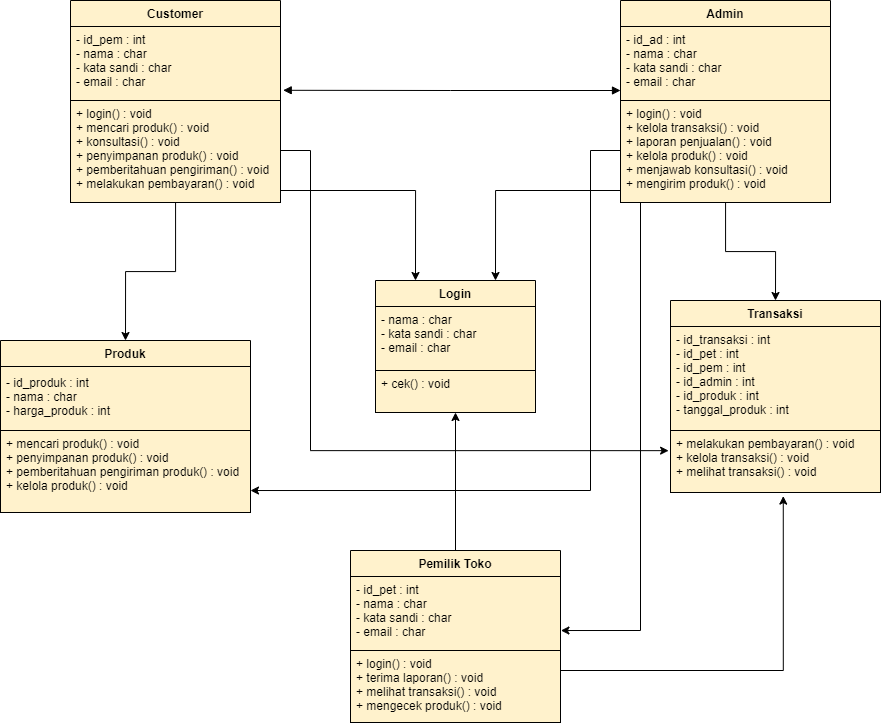

The diagram above was exported from draw.io. Its source (the exported page's mxGraphModel, read from the mxfile embedded in the PNG):
<mxGraphModel dx="1400" dy="828" grid="1" gridSize="10" guides="1" tooltips="1" connect="1" arrows="1" fold="1" page="1" pageScale="1" pageWidth="1700" pageHeight="1100" math="0" shadow="0">
  <root>
    <mxCell id="WIyWlLk6GJQsqaUBKTNV-0" />
    <mxCell id="WIyWlLk6GJQsqaUBKTNV-1" parent="WIyWlLk6GJQsqaUBKTNV-0" />
    <mxCell id="nsFzmThkdWnHu1FVcJ7a-4" value="Login" style="swimlane;fontStyle=1;align=center;verticalAlign=top;childLayout=stackLayout;horizontal=1;startSize=26;horizontalStack=0;resizeParent=1;resizeParentMax=0;resizeLast=0;collapsible=1;marginBottom=0;fillColor=#fff2cc;strokeColor=#000000;" vertex="1" parent="WIyWlLk6GJQsqaUBKTNV-1">
      <mxGeometry x="785" y="430" width="160" height="132" as="geometry" />
    </mxCell>
    <mxCell id="nsFzmThkdWnHu1FVcJ7a-5" value="- nama : char&#10;- kata sandi : char&#10;- email : char" style="text;strokeColor=#000000;fillColor=#fff2cc;align=left;verticalAlign=top;spacingLeft=4;spacingRight=4;overflow=hidden;rotatable=0;points=[[0,0.5],[1,0.5]];portConstraint=eastwest;" vertex="1" parent="nsFzmThkdWnHu1FVcJ7a-4">
      <mxGeometry y="26" width="160" height="64" as="geometry" />
    </mxCell>
    <mxCell id="nsFzmThkdWnHu1FVcJ7a-6" value="" style="line;strokeWidth=1;fillColor=none;align=left;verticalAlign=middle;spacingTop=-1;spacingLeft=3;spacingRight=3;rotatable=0;labelPosition=right;points=[];portConstraint=eastwest;strokeColor=inherit;" vertex="1" parent="nsFzmThkdWnHu1FVcJ7a-4">
      <mxGeometry y="90" width="160" as="geometry" />
    </mxCell>
    <mxCell id="nsFzmThkdWnHu1FVcJ7a-7" value="+ cek() : void" style="text;strokeColor=#000000;fillColor=#fff2cc;align=left;verticalAlign=top;spacingLeft=4;spacingRight=4;overflow=hidden;rotatable=0;points=[[0,0.5],[1,0.5]];portConstraint=eastwest;" vertex="1" parent="nsFzmThkdWnHu1FVcJ7a-4">
      <mxGeometry y="90" width="160" height="42" as="geometry" />
    </mxCell>
    <mxCell id="nsFzmThkdWnHu1FVcJ7a-12" value="Produk" style="swimlane;fontStyle=1;align=center;verticalAlign=top;childLayout=stackLayout;horizontal=1;startSize=26;horizontalStack=0;resizeParent=1;resizeParentMax=0;resizeLast=0;collapsible=1;marginBottom=0;fillColor=#fff2cc;strokeColor=#000000;" vertex="1" parent="WIyWlLk6GJQsqaUBKTNV-1">
      <mxGeometry x="410" y="490" width="250" height="172" as="geometry" />
    </mxCell>
    <mxCell id="nsFzmThkdWnHu1FVcJ7a-13" value="- id_produk : int&#10;- nama : char&#10;- harga_produk : int" style="text;strokeColor=#000000;fillColor=#fff2cc;align=left;verticalAlign=top;spacingLeft=4;spacingRight=4;overflow=hidden;rotatable=0;points=[[0,0.5],[1,0.5]];portConstraint=eastwest;spacingBottom=0;spacingTop=3;" vertex="1" parent="nsFzmThkdWnHu1FVcJ7a-12">
      <mxGeometry y="26" width="250" height="64" as="geometry" />
    </mxCell>
    <mxCell id="nsFzmThkdWnHu1FVcJ7a-14" value="" style="line;strokeWidth=1;fillColor=none;align=left;verticalAlign=middle;spacingTop=-1;spacingLeft=3;spacingRight=3;rotatable=0;labelPosition=right;points=[];portConstraint=eastwest;strokeColor=inherit;" vertex="1" parent="nsFzmThkdWnHu1FVcJ7a-12">
      <mxGeometry y="90" width="250" as="geometry" />
    </mxCell>
    <mxCell id="nsFzmThkdWnHu1FVcJ7a-15" value="+ mencari produk() : void&#10;+ penyimpanan produk() : void&#10;+ pemberitahuan pengiriman produk() : void&#10;+ kelola produk() : void" style="text;strokeColor=#000000;fillColor=#fff2cc;align=left;verticalAlign=top;spacingLeft=4;spacingRight=4;overflow=hidden;rotatable=0;points=[[0,0.5],[1,0.5]];portConstraint=eastwest;" vertex="1" parent="nsFzmThkdWnHu1FVcJ7a-12">
      <mxGeometry y="90" width="250" height="82" as="geometry" />
    </mxCell>
    <mxCell id="nsFzmThkdWnHu1FVcJ7a-20" value="Transaksi" style="swimlane;fontStyle=1;align=center;verticalAlign=top;childLayout=stackLayout;horizontal=1;startSize=26;horizontalStack=0;resizeParent=1;resizeParentMax=0;resizeLast=0;collapsible=1;marginBottom=0;fillColor=#fff2cc;strokeColor=#000000;" vertex="1" parent="WIyWlLk6GJQsqaUBKTNV-1">
      <mxGeometry x="1080" y="450" width="210" height="192" as="geometry" />
    </mxCell>
    <mxCell id="nsFzmThkdWnHu1FVcJ7a-21" value="- id_transaksi : int&#10;- id_pet : int&#10;- id_pem : int&#10;- id_admin : int&#10;- id_produk : int&#10;- tanggal_produk : int&#10;" style="text;strokeColor=#000000;fillColor=#fff2cc;align=left;verticalAlign=top;spacingLeft=4;spacingRight=4;overflow=hidden;rotatable=0;points=[[0,0.5],[1,0.5]];portConstraint=eastwest;" vertex="1" parent="nsFzmThkdWnHu1FVcJ7a-20">
      <mxGeometry y="26" width="210" height="104" as="geometry" />
    </mxCell>
    <mxCell id="nsFzmThkdWnHu1FVcJ7a-22" value="" style="line;strokeWidth=1;fillColor=none;align=left;verticalAlign=middle;spacingTop=-1;spacingLeft=3;spacingRight=3;rotatable=0;labelPosition=right;points=[];portConstraint=eastwest;strokeColor=inherit;" vertex="1" parent="nsFzmThkdWnHu1FVcJ7a-20">
      <mxGeometry y="130" width="210" as="geometry" />
    </mxCell>
    <mxCell id="nsFzmThkdWnHu1FVcJ7a-23" value="+ melakukan pembayaran() : void&#10;+ kelola transaksi() : void&#10;+ melihat transaksi() : void" style="text;strokeColor=#000000;fillColor=#fff2cc;align=left;verticalAlign=top;spacingLeft=4;spacingRight=4;overflow=hidden;rotatable=0;points=[[0,0.5],[1,0.5]];portConstraint=eastwest;" vertex="1" parent="nsFzmThkdWnHu1FVcJ7a-20">
      <mxGeometry y="130" width="210" height="62" as="geometry" />
    </mxCell>
    <mxCell id="nsFzmThkdWnHu1FVcJ7a-33" style="edgeStyle=orthogonalEdgeStyle;rounded=0;orthogonalLoop=1;jettySize=auto;html=1;entryX=0.537;entryY=1.058;entryDx=0;entryDy=0;entryPerimeter=0;" edge="1" parent="WIyWlLk6GJQsqaUBKTNV-1" source="nsFzmThkdWnHu1FVcJ7a-24" target="nsFzmThkdWnHu1FVcJ7a-23">
      <mxGeometry relative="1" as="geometry">
        <Array as="points">
          <mxPoint x="1193" y="820" />
        </Array>
      </mxGeometry>
    </mxCell>
    <mxCell id="nsFzmThkdWnHu1FVcJ7a-39" style="edgeStyle=orthogonalEdgeStyle;rounded=0;orthogonalLoop=1;jettySize=auto;html=1;entryX=0.5;entryY=1;entryDx=0;entryDy=0;entryPerimeter=0;" edge="1" parent="WIyWlLk6GJQsqaUBKTNV-1" source="nsFzmThkdWnHu1FVcJ7a-24" target="nsFzmThkdWnHu1FVcJ7a-7">
      <mxGeometry relative="1" as="geometry" />
    </mxCell>
    <mxCell id="nsFzmThkdWnHu1FVcJ7a-24" value="Pemilik Toko" style="swimlane;fontStyle=1;align=center;verticalAlign=top;childLayout=stackLayout;horizontal=1;startSize=26;horizontalStack=0;resizeParent=1;resizeParentMax=0;resizeLast=0;collapsible=1;marginBottom=0;fillColor=#fff2cc;strokeColor=#000000;" vertex="1" parent="WIyWlLk6GJQsqaUBKTNV-1">
      <mxGeometry x="760" y="700" width="210" height="172" as="geometry" />
    </mxCell>
    <mxCell id="nsFzmThkdWnHu1FVcJ7a-25" value="- id_pet : int&#10;- nama : char&#10;- kata sandi : char&#10;- email : char" style="text;strokeColor=#000000;fillColor=#fff2cc;align=left;verticalAlign=top;spacingLeft=4;spacingRight=4;overflow=hidden;rotatable=0;points=[[0,0.5],[1,0.5]];portConstraint=eastwest;" vertex="1" parent="nsFzmThkdWnHu1FVcJ7a-24">
      <mxGeometry y="26" width="210" height="74" as="geometry" />
    </mxCell>
    <mxCell id="nsFzmThkdWnHu1FVcJ7a-26" value="" style="line;strokeWidth=1;fillColor=none;align=left;verticalAlign=middle;spacingTop=-1;spacingLeft=3;spacingRight=3;rotatable=0;labelPosition=right;points=[];portConstraint=eastwest;strokeColor=inherit;" vertex="1" parent="nsFzmThkdWnHu1FVcJ7a-24">
      <mxGeometry y="100" width="210" as="geometry" />
    </mxCell>
    <mxCell id="nsFzmThkdWnHu1FVcJ7a-27" value="+ login() : void&#10;+ terima laporan() : void&#10;+ melihat transaksi() : void&#10;+ mengecek produk() : void&#10;" style="text;strokeColor=#000000;fillColor=#fff2cc;align=left;verticalAlign=top;spacingLeft=4;spacingRight=4;overflow=hidden;rotatable=0;points=[[0,0.5],[1,0.5]];portConstraint=eastwest;" vertex="1" parent="nsFzmThkdWnHu1FVcJ7a-24">
      <mxGeometry y="100" width="210" height="72" as="geometry" />
    </mxCell>
    <mxCell id="nsFzmThkdWnHu1FVcJ7a-32" style="edgeStyle=orthogonalEdgeStyle;rounded=0;orthogonalLoop=1;jettySize=auto;html=1;entryX=0.5;entryY=0;entryDx=0;entryDy=0;" edge="1" parent="WIyWlLk6GJQsqaUBKTNV-1" source="nsFzmThkdWnHu1FVcJ7a-0" target="nsFzmThkdWnHu1FVcJ7a-12">
      <mxGeometry relative="1" as="geometry" />
    </mxCell>
    <mxCell id="nsFzmThkdWnHu1FVcJ7a-41" style="edgeStyle=orthogonalEdgeStyle;rounded=0;orthogonalLoop=1;jettySize=auto;html=1;entryX=0.25;entryY=0;entryDx=0;entryDy=0;" edge="1" parent="WIyWlLk6GJQsqaUBKTNV-1" source="nsFzmThkdWnHu1FVcJ7a-0" target="nsFzmThkdWnHu1FVcJ7a-4">
      <mxGeometry relative="1" as="geometry">
        <Array as="points">
          <mxPoint x="825" y="340" />
        </Array>
      </mxGeometry>
    </mxCell>
    <mxCell id="nsFzmThkdWnHu1FVcJ7a-43" style="edgeStyle=orthogonalEdgeStyle;rounded=0;orthogonalLoop=1;jettySize=auto;html=1;entryX=-0.009;entryY=0.325;entryDx=0;entryDy=0;entryPerimeter=0;" edge="1" parent="WIyWlLk6GJQsqaUBKTNV-1" source="nsFzmThkdWnHu1FVcJ7a-0" target="nsFzmThkdWnHu1FVcJ7a-23">
      <mxGeometry relative="1" as="geometry">
        <Array as="points">
          <mxPoint x="720" y="300" />
          <mxPoint x="720" y="600" />
        </Array>
      </mxGeometry>
    </mxCell>
    <mxCell id="nsFzmThkdWnHu1FVcJ7a-0" value="Customer" style="swimlane;fontStyle=1;align=center;verticalAlign=top;childLayout=stackLayout;horizontal=1;startSize=26;horizontalStack=0;resizeParent=1;resizeParentMax=0;resizeLast=0;collapsible=1;marginBottom=0;fillColor=#fff2cc;strokeColor=#000000;" vertex="1" parent="WIyWlLk6GJQsqaUBKTNV-1">
      <mxGeometry x="480" y="150" width="210" height="202" as="geometry" />
    </mxCell>
    <mxCell id="nsFzmThkdWnHu1FVcJ7a-1" value="- id_pem : int&#10;- nama : char&#10;- kata sandi : char&#10;- email : char" style="text;strokeColor=#000000;fillColor=#fff2cc;align=left;verticalAlign=top;spacingLeft=4;spacingRight=4;overflow=hidden;rotatable=0;points=[[0,0.5],[1,0.5]];portConstraint=eastwest;" vertex="1" parent="nsFzmThkdWnHu1FVcJ7a-0">
      <mxGeometry y="26" width="210" height="74" as="geometry" />
    </mxCell>
    <mxCell id="nsFzmThkdWnHu1FVcJ7a-2" value="" style="line;strokeWidth=1;fillColor=none;align=left;verticalAlign=middle;spacingTop=-1;spacingLeft=3;spacingRight=3;rotatable=0;labelPosition=right;points=[];portConstraint=eastwest;strokeColor=inherit;" vertex="1" parent="nsFzmThkdWnHu1FVcJ7a-0">
      <mxGeometry y="100" width="210" as="geometry" />
    </mxCell>
    <mxCell id="nsFzmThkdWnHu1FVcJ7a-3" value="+ login() : void&#10;+ mencari produk() : void&#10;+ konsultasi() : void&#10;+ penyimpanan produk() : void&#10;+ pemberitahuan pengiriman() : void&#10;+ melakukan pembayaran() : void" style="text;strokeColor=#000000;fillColor=#fff2cc;align=left;verticalAlign=top;spacingLeft=4;spacingRight=4;overflow=hidden;rotatable=0;points=[[0,0.5],[1,0.5]];portConstraint=eastwest;" vertex="1" parent="nsFzmThkdWnHu1FVcJ7a-0">
      <mxGeometry y="100" width="210" height="102" as="geometry" />
    </mxCell>
    <mxCell id="nsFzmThkdWnHu1FVcJ7a-30" style="edgeStyle=orthogonalEdgeStyle;rounded=0;orthogonalLoop=1;jettySize=auto;html=1;entryX=0.5;entryY=0;entryDx=0;entryDy=0;" edge="1" parent="WIyWlLk6GJQsqaUBKTNV-1" source="nsFzmThkdWnHu1FVcJ7a-8" target="nsFzmThkdWnHu1FVcJ7a-20">
      <mxGeometry relative="1" as="geometry" />
    </mxCell>
    <mxCell id="nsFzmThkdWnHu1FVcJ7a-34" style="edgeStyle=orthogonalEdgeStyle;rounded=0;orthogonalLoop=1;jettySize=auto;html=1;entryX=0.75;entryY=0;entryDx=0;entryDy=0;" edge="1" parent="WIyWlLk6GJQsqaUBKTNV-1" source="nsFzmThkdWnHu1FVcJ7a-8" target="nsFzmThkdWnHu1FVcJ7a-4">
      <mxGeometry relative="1" as="geometry">
        <Array as="points">
          <mxPoint x="905" y="340" />
        </Array>
      </mxGeometry>
    </mxCell>
    <mxCell id="nsFzmThkdWnHu1FVcJ7a-38" style="edgeStyle=orthogonalEdgeStyle;rounded=0;orthogonalLoop=1;jettySize=auto;html=1;entryX=1.002;entryY=0.73;entryDx=0;entryDy=0;entryPerimeter=0;" edge="1" parent="WIyWlLk6GJQsqaUBKTNV-1" source="nsFzmThkdWnHu1FVcJ7a-8" target="nsFzmThkdWnHu1FVcJ7a-25">
      <mxGeometry relative="1" as="geometry">
        <Array as="points">
          <mxPoint x="1050" y="780" />
        </Array>
      </mxGeometry>
    </mxCell>
    <mxCell id="nsFzmThkdWnHu1FVcJ7a-44" style="edgeStyle=orthogonalEdgeStyle;rounded=0;orthogonalLoop=1;jettySize=auto;html=1;entryX=1;entryY=0.732;entryDx=0;entryDy=0;entryPerimeter=0;" edge="1" parent="WIyWlLk6GJQsqaUBKTNV-1" source="nsFzmThkdWnHu1FVcJ7a-8" target="nsFzmThkdWnHu1FVcJ7a-15">
      <mxGeometry relative="1" as="geometry">
        <Array as="points">
          <mxPoint x="1000" y="300" />
          <mxPoint x="1000" y="640" />
        </Array>
      </mxGeometry>
    </mxCell>
    <mxCell id="nsFzmThkdWnHu1FVcJ7a-8" value="Admin" style="swimlane;fontStyle=1;align=center;verticalAlign=top;childLayout=stackLayout;horizontal=1;startSize=26;horizontalStack=0;resizeParent=1;resizeParentMax=0;resizeLast=0;collapsible=1;marginBottom=0;fillColor=#fff2cc;strokeColor=#000000;" vertex="1" parent="WIyWlLk6GJQsqaUBKTNV-1">
      <mxGeometry x="1030" y="150" width="210" height="202" as="geometry" />
    </mxCell>
    <mxCell id="nsFzmThkdWnHu1FVcJ7a-9" value="- id_ad : int&#10;- nama : char&#10;- kata sandi : char&#10;- email : char" style="text;strokeColor=#000000;fillColor=#fff2cc;align=left;verticalAlign=top;spacingLeft=4;spacingRight=4;overflow=hidden;rotatable=0;points=[[0,0.5],[1,0.5]];portConstraint=eastwest;" vertex="1" parent="nsFzmThkdWnHu1FVcJ7a-8">
      <mxGeometry y="26" width="210" height="74" as="geometry" />
    </mxCell>
    <mxCell id="nsFzmThkdWnHu1FVcJ7a-10" value="" style="line;strokeWidth=1;fillColor=none;align=left;verticalAlign=middle;spacingTop=-1;spacingLeft=3;spacingRight=3;rotatable=0;labelPosition=right;points=[];portConstraint=eastwest;strokeColor=inherit;" vertex="1" parent="nsFzmThkdWnHu1FVcJ7a-8">
      <mxGeometry y="100" width="210" as="geometry" />
    </mxCell>
    <mxCell id="nsFzmThkdWnHu1FVcJ7a-11" value="+ login() : void&#10;+ kelola transaksi() : void&#10;+ laporan penjualan() : void&#10;+ kelola produk() : void&#10;+ menjawab konsultasi() : void&#10;+ mengirim produk() : void" style="text;strokeColor=#000000;fillColor=#fff2cc;align=left;verticalAlign=top;spacingLeft=4;spacingRight=4;overflow=hidden;rotatable=0;points=[[0,0.5],[1,0.5]];portConstraint=eastwest;" vertex="1" parent="nsFzmThkdWnHu1FVcJ7a-8">
      <mxGeometry y="100" width="210" height="102" as="geometry" />
    </mxCell>
    <mxCell id="nsFzmThkdWnHu1FVcJ7a-18" value="" style="endArrow=block;startArrow=block;endFill=1;startFill=1;html=1;rounded=0;exitX=1.013;exitY=0.862;exitDx=0;exitDy=0;exitPerimeter=0;" edge="1" parent="WIyWlLk6GJQsqaUBKTNV-1" source="nsFzmThkdWnHu1FVcJ7a-1">
      <mxGeometry width="160" relative="1" as="geometry">
        <mxPoint x="690" y="250" as="sourcePoint" />
        <mxPoint x="1030" y="240" as="targetPoint" />
        <Array as="points">
          <mxPoint x="860" y="240" />
        </Array>
      </mxGeometry>
    </mxCell>
  </root>
</mxGraphModel>